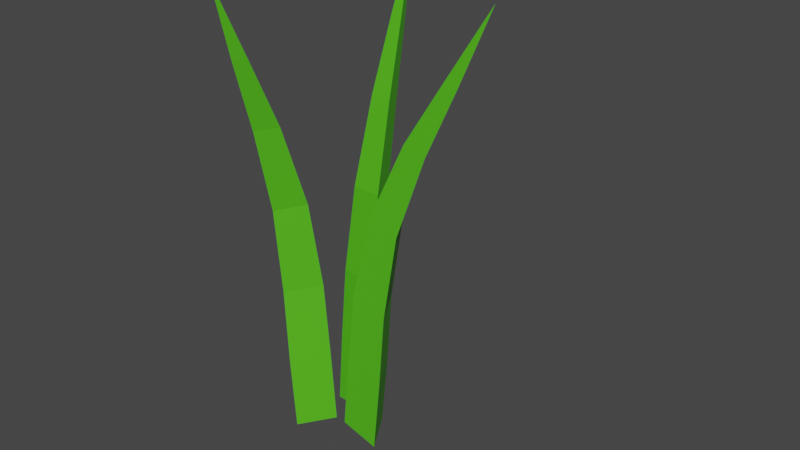 # Source: grass.blend  (saved by Blender 2.90.8; exported with 4.5.12 LTS)
import bpy
from mathutils import Matrix  # noqa: F401  (used for matrix-valued properties, if any)

bpy.ops.wm.read_factory_settings(use_empty=True)
scene = bpy.context.scene
scene.name = 'Scene'

# ---- collections
col_collection = bpy.data.collections.new('Collection'); scene.collection.children.link(col_collection)

# ---- materials (node trees are filled in below, after node groups)
mat_grassgreen = bpy.data.materials.new('GrassGreen')
mat_grassgreen.use_transparent_shadow = False
mat_grassgreen_001 = bpy.data.materials.new('GrassGreen.001')
mat_grassgreen_001.use_transparent_shadow = False
mat_grassgreen_002 = bpy.data.materials.new('GrassGreen.002')
mat_grassgreen_002.use_transparent_shadow = False

# ---- material node trees
mat_grassgreen.use_nodes = True; mat_grassgreen.node_tree.nodes.clear()
_N = mat_grassgreen.node_tree.nodes; _L = mat_grassgreen.node_tree.links
n0 = _N.new('ShaderNodeBsdfPrincipled'); n0.name = 'Principled BSDF'; n0.location = (10, 300)
n0.distribution = 'GGX'
n0.subsurface_method = 'BURLEY'
n0.inputs[0].default_value = (0.0865, 0.5333, 0.01161, 1.0)
n0.inputs[3].default_value = 1.45
n0.inputs[27].default_value = (0.0, 0.0, 0.0, 1.0)
n0.inputs[28].default_value = 1.0
n1 = _N.new('ShaderNodeOutputMaterial'); n1.name = 'Material Output'; n1.location = (300, 300)
_L.new(n0.outputs[0], n1.inputs[0])
n1.is_active_output = True
mat_grassgreen_001.use_nodes = True; mat_grassgreen_001.node_tree.nodes.clear()
_N = mat_grassgreen_001.node_tree.nodes; _L = mat_grassgreen_001.node_tree.links
n0 = _N.new('ShaderNodeBsdfPrincipled'); n0.name = 'Principled BSDF'; n0.location = (10, 300)
n0.distribution = 'GGX'
n0.subsurface_method = 'BURLEY'
n0.inputs[0].default_value = (0.0865, 0.5333, 0.01161, 1.0)
n0.inputs[3].default_value = 1.45
n0.inputs[27].default_value = (0.0, 0.0, 0.0, 1.0)
n0.inputs[28].default_value = 1.0
n1 = _N.new('ShaderNodeOutputMaterial'); n1.name = 'Material Output'; n1.location = (300, 300)
_L.new(n0.outputs[0], n1.inputs[0])
n1.is_active_output = True
mat_grassgreen_002.use_nodes = True; mat_grassgreen_002.node_tree.nodes.clear()
_N = mat_grassgreen_002.node_tree.nodes; _L = mat_grassgreen_002.node_tree.links
n0 = _N.new('ShaderNodeBsdfPrincipled'); n0.name = 'Principled BSDF'; n0.location = (10, 300)
n0.distribution = 'GGX'
n0.subsurface_method = 'BURLEY'
n0.inputs[0].default_value = (0.0865, 0.5333, 0.01161, 1.0)
n0.inputs[3].default_value = 1.45
n0.inputs[27].default_value = (0.0, 0.0, 0.0, 1.0)
n0.inputs[28].default_value = 1.0
n1 = _N.new('ShaderNodeOutputMaterial'); n1.name = 'Material Output'; n1.location = (300, 300)
_L.new(n0.outputs[0], n1.inputs[0])
n1.is_active_output = True

# ---- world
world_world = bpy.data.worlds.new('World'); scene.world = world_world
world_world.use_nodes = True; world_world.node_tree.nodes.clear()
_N = world_world.node_tree.nodes; _L = world_world.node_tree.links
n0 = _N.new('ShaderNodeOutputWorld'); n0.name = 'World Output'; n0.location = (300, 300)
n1 = _N.new('ShaderNodeBackground'); n1.name = 'Background'; n1.location = (10, 300)
n1.inputs[0].default_value = (0.05088, 0.05088, 0.05088, 1.0)
_L.new(n1.outputs[0], n0.inputs[0])
n0.is_active_output = True
world_world.color = (0.05088, 0.05088, 0.05088)
world_world.use_sun_shadow = False
world_world.sun_shadow_jitter_overblur = 0.0

# ---- meshes
me_cone = bpy.data.meshes.new('Cone')
me_cone.from_pydata([(-0.2367, 0.0, 4.009), (-0.2529, 1.0, 0.0005062), (0.6131, -0.5, 0.0005062), (-1.119, -0.5, 0.0005062), (-0.859, 1.0, 0.6257), (-0.8747, 0.3289, 3.351), (-1.509, 0.9489, 1.257), (-1.881, 0.8034, 1.997), (-1.512, 0.5857, 2.732), (-0.5898, -0.1645, 3.351), (0.007054, -0.5, 0.6257), (-1.005, -0.2929, 2.732), (-1.185, -0.4017, 1.997), (-0.687, -0.4745, 1.257), (-1.16, -0.1645, 3.351), (-1.725, -0.5, 0.6257), (-2.019, -0.2929, 2.732), (-2.577, -0.4017, 1.997), (-2.331, -0.4745, 1.257)], [], [(14, 0, 5), (9, 0, 14), (10, 15, 3, 2), (15, 4, 1, 3), (1, 2, 3), (5, 0, 9), (5, 9, 11, 8), (8, 11, 12, 7), (7, 12, 13, 6), (6, 13, 10, 4), (9, 14, 16, 11), (11, 16, 17, 12), (12, 17, 18, 13), (13, 18, 15, 10), (14, 5, 8, 16), (16, 8, 7, 17), (17, 7, 6, 18), (18, 6, 4, 15), (4, 10, 2, 1)])
_uv = me_cone.uv_layers.new(name='UVMap')
_uv.uv.foreach_set('vector', [0.1816, 0.2105, 0.25, 0.25, 0.25, 0.3289, 0.3184, 0.2105, 0.25, 0.25, 0.1816, 0.2105, 0.4578, 0.13, 0.04215, 0.13, 0.04215, 0.13, 0.4578, 0.13, 0.04215, 0.13, 0.25, 0.49, 0.25, 0.49, 0.04215, 0.13, 0.75, 0.49, 0.9578, 0.13, 0.5422, 0.13, 0.25, 0.3289, 0.25, 0.25, 0.3184, 0.2105, 0.25, 0.3289, 0.3184, 0.2105, 0.3743, 0.1782, 0.25, 0.3935, 0.25, 0.3935, 0.3743, 0.1782, 0.4272, 0.1477, 0.25, 0.4546, 0.25, 0.4546, 0.4272, 0.1477, 0.4499, 0.1346, 0.25, 0.4808, 0.25, 0.4808, 0.4499, 0.1346, 0.4578, 0.13, 0.25, 0.49, 0.3184, 0.2105, 0.1816, 0.2105, 0.1257, 0.1782, 0.3743, 0.1782, 0.3743, 0.1782, 0.1257, 0.1782, 0.07279, 0.1477, 0.4272, 0.1477, 0.4272, 0.1477, 0.07279, 0.1477, 0.05012, 0.1346, 0.4499, 0.1346, 0.4499, 0.1346, 0.05012, 0.1346, 0.04215, 0.13, 0.4578, 0.13, 0.1816, 0.2105, 0.25, 0.3289, 0.25, 0.3935, 0.1257, 0.1782, 0.1257, 0.1782, 0.25, 0.3935, 0.25, 0.4546, 0.07279, 0.1477, 0.07279, 0.1477, 0.25, 0.4546, 0.25, 0.4808, 0.05012, 0.1346, 0.05012, 0.1346, 0.25, 0.4808, 0.25, 0.49, 0.04215, 0.13, 0.25, 0.49, 0.4578, 0.13, 0.4578, 0.13, 0.25, 0.49])
me_cone.materials.append(mat_grassgreen)
me_cone.use_remesh_fix_poles = True
me_cone.use_remesh_preserve_attributes = False
me_cone.use_mirror_vertex_groups = False
me_cone.update()
me_cone_001 = bpy.data.meshes.new('Cone.001')
me_cone_001.from_pydata([(-0.2367, 0.0, 4.009), (-0.2529, 1.0, 0.0005062), (0.6131, -0.5, 0.0005062), (-1.119, -0.5, 0.0005062), (-0.859, 1.0, 0.6257), (-0.8747, 0.3289, 3.351), (-1.509, 0.9489, 1.257), (-1.881, 0.8034, 1.997), (-1.512, 0.5857, 2.732), (-0.5898, -0.1645, 3.351), (0.007054, -0.5, 0.6257), (-1.005, -0.2929, 2.732), (-1.185, -0.4017, 1.997), (-0.687, -0.4745, 1.257), (-1.16, -0.1645, 3.351), (-1.725, -0.5, 0.6257), (-2.019, -0.2929, 2.732), (-2.577, -0.4017, 1.997), (-2.331, -0.4745, 1.257)], [], [(14, 0, 5), (9, 0, 14), (10, 15, 3, 2), (15, 4, 1, 3), (1, 2, 3), (5, 0, 9), (5, 9, 11, 8), (8, 11, 12, 7), (7, 12, 13, 6), (6, 13, 10, 4), (9, 14, 16, 11), (11, 16, 17, 12), (12, 17, 18, 13), (13, 18, 15, 10), (14, 5, 8, 16), (16, 8, 7, 17), (17, 7, 6, 18), (18, 6, 4, 15), (4, 10, 2, 1)])
_uv = me_cone_001.uv_layers.new(name='UVMap')
_uv.uv.foreach_set('vector', [0.1816, 0.2105, 0.25, 0.25, 0.25, 0.3289, 0.3184, 0.2105, 0.25, 0.25, 0.1816, 0.2105, 0.4578, 0.13, 0.04215, 0.13, 0.04215, 0.13, 0.4578, 0.13, 0.04215, 0.13, 0.25, 0.49, 0.25, 0.49, 0.04215, 0.13, 0.75, 0.49, 0.9578, 0.13, 0.5422, 0.13, 0.25, 0.3289, 0.25, 0.25, 0.3184, 0.2105, 0.25, 0.3289, 0.3184, 0.2105, 0.3743, 0.1782, 0.25, 0.3935, 0.25, 0.3935, 0.3743, 0.1782, 0.4272, 0.1477, 0.25, 0.4546, 0.25, 0.4546, 0.4272, 0.1477, 0.4499, 0.1346, 0.25, 0.4808, 0.25, 0.4808, 0.4499, 0.1346, 0.4578, 0.13, 0.25, 0.49, 0.3184, 0.2105, 0.1816, 0.2105, 0.1257, 0.1782, 0.3743, 0.1782, 0.3743, 0.1782, 0.1257, 0.1782, 0.07279, 0.1477, 0.4272, 0.1477, 0.4272, 0.1477, 0.07279, 0.1477, 0.05012, 0.1346, 0.4499, 0.1346, 0.4499, 0.1346, 0.05012, 0.1346, 0.04215, 0.13, 0.4578, 0.13, 0.1816, 0.2105, 0.25, 0.3289, 0.25, 0.3935, 0.1257, 0.1782, 0.1257, 0.1782, 0.25, 0.3935, 0.25, 0.4546, 0.07279, 0.1477, 0.07279, 0.1477, 0.25, 0.4546, 0.25, 0.4808, 0.05012, 0.1346, 0.05012, 0.1346, 0.25, 0.4808, 0.25, 0.49, 0.04215, 0.13, 0.25, 0.49, 0.4578, 0.13, 0.4578, 0.13, 0.25, 0.49])
me_cone_001.materials.append(mat_grassgreen_001)
me_cone_001.use_remesh_fix_poles = True
me_cone_001.use_remesh_preserve_attributes = False
me_cone_001.use_mirror_vertex_groups = False
me_cone_001.update()
me_cone_002 = bpy.data.meshes.new('Cone.002')
me_cone_002.from_pydata([(-0.2367, 0.0, 4.009), (-0.2529, 1.0, 0.0005062), (0.6131, -0.5, 0.0005062), (-1.119, -0.5, 0.0005062), (-0.859, 1.0, 0.6257), (-0.8747, 0.3289, 3.351), (-1.509, 0.9489, 1.257), (-1.881, 0.8034, 1.997), (-1.512, 0.5857, 2.732), (-0.5898, -0.1645, 3.351), (0.007054, -0.5, 0.6257), (-1.005, -0.2929, 2.732), (-1.185, -0.4017, 1.997), (-0.687, -0.4745, 1.257), (-1.16, -0.1645, 3.351), (-1.725, -0.5, 0.6257), (-2.019, -0.2929, 2.732), (-2.577, -0.4017, 1.997), (-2.331, -0.4745, 1.257)], [], [(14, 0, 5), (9, 0, 14), (10, 15, 3, 2), (15, 4, 1, 3), (1, 2, 3), (5, 0, 9), (5, 9, 11, 8), (8, 11, 12, 7), (7, 12, 13, 6), (6, 13, 10, 4), (9, 14, 16, 11), (11, 16, 17, 12), (12, 17, 18, 13), (13, 18, 15, 10), (14, 5, 8, 16), (16, 8, 7, 17), (17, 7, 6, 18), (18, 6, 4, 15), (4, 10, 2, 1)])
_uv = me_cone_002.uv_layers.new(name='UVMap')
_uv.uv.foreach_set('vector', [0.1816, 0.2105, 0.25, 0.25, 0.25, 0.3289, 0.3184, 0.2105, 0.25, 0.25, 0.1816, 0.2105, 0.4578, 0.13, 0.04215, 0.13, 0.04215, 0.13, 0.4578, 0.13, 0.04215, 0.13, 0.25, 0.49, 0.25, 0.49, 0.04215, 0.13, 0.75, 0.49, 0.9578, 0.13, 0.5422, 0.13, 0.25, 0.3289, 0.25, 0.25, 0.3184, 0.2105, 0.25, 0.3289, 0.3184, 0.2105, 0.3743, 0.1782, 0.25, 0.3935, 0.25, 0.3935, 0.3743, 0.1782, 0.4272, 0.1477, 0.25, 0.4546, 0.25, 0.4546, 0.4272, 0.1477, 0.4499, 0.1346, 0.25, 0.4808, 0.25, 0.4808, 0.4499, 0.1346, 0.4578, 0.13, 0.25, 0.49, 0.3184, 0.2105, 0.1816, 0.2105, 0.1257, 0.1782, 0.3743, 0.1782, 0.3743, 0.1782, 0.1257, 0.1782, 0.07279, 0.1477, 0.4272, 0.1477, 0.4272, 0.1477, 0.07279, 0.1477, 0.05012, 0.1346, 0.4499, 0.1346, 0.4499, 0.1346, 0.05012, 0.1346, 0.04215, 0.13, 0.4578, 0.13, 0.1816, 0.2105, 0.25, 0.3289, 0.25, 0.3935, 0.1257, 0.1782, 0.1257, 0.1782, 0.25, 0.3935, 0.25, 0.4546, 0.07279, 0.1477, 0.07279, 0.1477, 0.25, 0.4546, 0.25, 0.4808, 0.05012, 0.1346, 0.05012, 0.1346, 0.25, 0.4808, 0.25, 0.49, 0.04215, 0.13, 0.25, 0.49, 0.4578, 0.13, 0.4578, 0.13, 0.25, 0.49])
me_cone_002.materials.append(mat_grassgreen_002)
me_cone_002.use_remesh_fix_poles = True
me_cone_002.use_remesh_preserve_attributes = False
me_cone_002.use_mirror_vertex_groups = False
me_cone_002.update()

# ---- objects
ob_cone = bpy.data.objects.new('Cone', me_cone)
ob_cone_001 = bpy.data.objects.new('Cone.001', me_cone_001)
ob_cone_002 = bpy.data.objects.new('Cone.002', me_cone_002)

# ---- transforms, parenting, visibility, modifiers, constraints
ob_cone.location = (-0.1542, -0.1514, 3.725e-09)
ob_cone.rotation_euler = (0.0567, 0.1957, -1.287)
ob_cone.scale = (0.1962, 0.1962, 1.0)
ob_cone.lineart.crease_threshold = 0.0
ob_cone_001.location = (0.365, 0.0, 0.0)
ob_cone_001.rotation_euler = (0.0, 0.2866, 0.0)
ob_cone_001.scale = (0.1962, 0.1962, 1.0)
ob_cone_001.lineart.crease_threshold = 0.0
ob_cone_002.location = (0.0, 0.3057, 0.0)
ob_cone_002.rotation_euler = (0.0567, 0.1957, -4.307)
ob_cone_002.scale = (0.1962, 0.1962, 1.0)
ob_cone_002.lineart.crease_threshold = 0.0

# ---- collection membership
col_collection.objects.link(ob_cone)
col_collection.objects.link(ob_cone_001)
col_collection.objects.link(ob_cone_002)

# ---- scene / render settings (as saved in the file)
scene.frame_start = 1; scene.frame_end = 250; scene.frame_set(1)
scene.render.engine = 'BLENDER_EEVEE_NEXT'
scene.cycles.use_denoising = False
scene.cycles.samples = 128
scene.cycles.sampling_pattern = 'TABULATED_SOBOL'
scene.cycles.use_adaptive_sampling = False
scene.cycles.use_light_tree = False
scene.view_settings.view_transform = 'Filmic'
bpy.context.view_layer.update()

# ---- added for rendering (the .blend has no active camera and no usable light): camera, sun
cam_auto = bpy.data.cameras.new('AutoCamera')
cam_auto.lens = 50.0
cam_auto.sensor_width = 36.0
cam_auto.clip_end = 1000.0
ob_auto_camera = bpy.data.objects.new('AutoCamera', cam_auto)
scene.collection.objects.link(ob_auto_camera)
ob_auto_camera.location = (5.34227, -5.59749, 5.78426)
ob_auto_camera.rotation_euler = (1.09748, -7.21219e-08, 0.694738)
scene.camera = ob_auto_camera
light_auto_sun = bpy.data.lights.new('AutoSun', 'SUN')
light_auto_sun.energy = 3.0
light_auto_sun.angle = 0.0523599
ob_auto_sun = bpy.data.objects.new('AutoSun', light_auto_sun)
scene.collection.objects.link(ob_auto_sun)
ob_auto_sun.rotation_euler = (0.872665, 0.174533, 0.523599)
bpy.context.view_layer.update()
